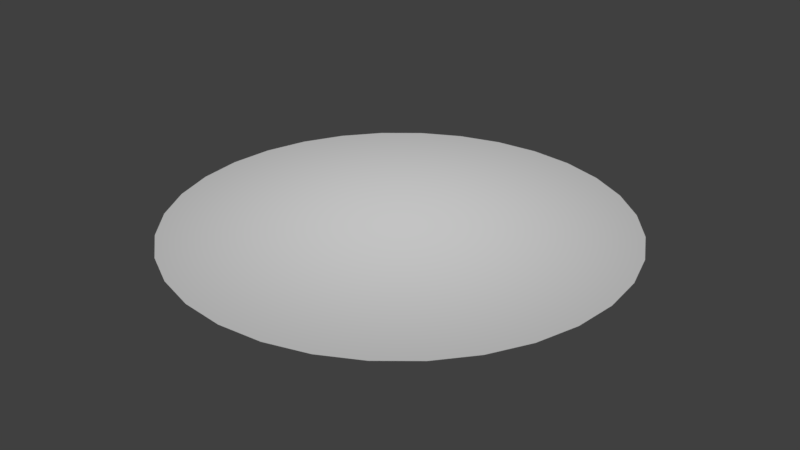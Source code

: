 # Source: circle.blend  (saved by Blender 2.77.0; exported with 4.5.12 LTS)
import bpy
from mathutils import Matrix  # noqa: F401  (used for matrix-valued properties, if any)

bpy.ops.wm.read_factory_settings(use_empty=True)
scene = bpy.context.scene
scene.name = 'Scene'

# ---- collections
col_collection_1 = bpy.data.collections.new('Collection 1'); scene.collection.children.link(col_collection_1)

# ---- materials (node trees are filled in below, after node groups)
mat_lava = bpy.data.materials.new('Lava')
mat_lava.alpha_threshold = 0.0
mat_lava.use_transparent_shadow = False
mat_lava.roughness = 0.5

# ---- material node trees

# ---- world
world_world = bpy.data.worlds.new('World'); scene.world = world_world
world_world.color = (0.05088, 0.05088, 0.05088)
world_world.use_sun_shadow = False
world_world.sun_shadow_jitter_overblur = 0.0
world_world.cycles.sampling_method = 'MANUAL'

# ---- lights
light_point = bpy.data.lights.new('Point', 'POINT')
light_point.transmission_factor = 0.0
light_point.energy = 100.0
light_point.shadow_buffer_clip_start = 0.5
light_point.shadow_soft_size = 0.1
light_point.shadow_maximum_resolution = 0.006
light_point.use_absolute_resolution = True

# ---- meshes
me_cylinder = bpy.data.meshes.new('Cylinder')
me_cylinder.from_pydata([(0.0, 1.0, 0.0), (-0.1951, 0.9808, -2.946e-08), (-0.3827, 0.9239, -5.778e-08), (-0.5556, 0.8315, -8.389e-08), (-0.7071, 0.7071, -1.068e-07), (-0.8315, 0.5556, -1.255e-07), (-0.9239, 0.3827, -1.395e-07), (-0.9808, 0.1951, -1.481e-07), (-1.0, 7.55e-08, -1.51e-07), (-0.9808, -0.1951, -1.481e-07), (-0.9239, -0.3827, -1.395e-07), (-0.8315, -0.5556, -1.255e-07), (-0.7071, -0.7071, -1.068e-07), (-0.5556, -0.8315, -8.389e-08), (-0.3827, -0.9239, -5.778e-08), (-0.1951, -0.9808, -2.946e-08), (3.258e-07, -1.0, 4.92e-14), (0.1951, -0.9808, 2.946e-08), (0.3827, -0.9239, 5.778e-08), (0.5556, -0.8315, 8.389e-08), (0.7071, -0.7071, 1.068e-07), (0.8315, -0.5556, 1.255e-07), (0.9239, -0.3827, 1.395e-07), (0.9808, -0.1951, 1.481e-07), (1.0, 9.656e-07, 1.51e-07), (0.9808, 0.1951, 1.481e-07), (0.9239, 0.3827, 1.395e-07), (0.8315, 0.5556, 1.255e-07), (0.7071, 0.7071, 1.068e-07), (0.5556, 0.8315, 8.389e-08), (0.3827, 0.9239, 5.778e-08), (0.1951, 0.9808, 2.946e-08)], [], [(21, 22, 23, 24, 25, 26, 27, 28, 20), (1, 2, 3, 4, 28, 29, 30, 31, 0), (5, 6, 7, 8, 9, 10, 11, 12, 4), (13, 14, 15, 16, 17, 18, 19, 20, 12), (20, 28, 4, 12)])
_uv = me_cylinder.uv_layers.new(name='UVMap')
_uv.uv.foreach_set('vector', [3.179, -1.699, 3.557, -1.134, 3.817, -0.5061, 3.949, 0.1603, 3.949, 0.8397, 3.817, 1.506, 3.557, 2.134, 3.179, 2.699, 2.699, -2.179, 0.1603, 3.949, -0.5061, 3.817, -1.134, 3.557, -1.699, 3.179, 3.179, 2.699, 2.699, 3.179, 2.134, 3.557, 1.506, 3.817, 0.8397, 3.949, -2.179, 2.699, -2.557, 2.134, -2.817, 1.506, -2.949, 0.8397, -2.949, 0.1603, -2.817, -0.5061, -2.557, -1.134, -2.179, -1.699, -1.699, 3.179, -1.699, -2.179, -1.134, -2.557, -0.5061, -2.817, 0.1603, -2.949, 0.8397, -2.949, 1.506, -2.817, 2.134, -2.557, 2.699, -2.179, -2.179, -1.699, 2.699, -2.179, 3.179, 2.699, -1.699, 3.179, -2.179, -1.699])
me_cylinder.materials.append(mat_lava)
me_cylinder.use_remesh_preserve_volume = False
me_cylinder.use_remesh_preserve_attributes = False
me_cylinder.use_mirror_vertex_groups = False
me_cylinder.update()

# ---- objects
ob_point = bpy.data.objects.new('Point', light_point)
ob_cylinder = bpy.data.objects.new('Cylinder', me_cylinder)

# ---- transforms, parenting, visibility, modifiers, constraints
ob_point.location = (0.0, 0.0, 2.0)
ob_point.lineart.crease_threshold = 0.0
ob_cylinder.location = (0.0, 0.0, 0.0)
ob_cylinder.lineart.crease_threshold = 0.0

# ---- collection membership
col_collection_1.objects.link(ob_point)
col_collection_1.objects.link(ob_cylinder)

# ---- scene / render settings (as saved in the file)
scene.frame_start = 1; scene.frame_end = 250; scene.frame_set(1)
scene.render.engine = 'BLENDER_EEVEE_NEXT'
scene.render.resolution_percentage = 50
scene.render.dither_intensity = 0.0
scene.cycles.use_denoising = False
scene.cycles.samples = 128
scene.cycles.sampling_pattern = 'TABULATED_SOBOL'
scene.cycles.light_sampling_threshold = 0.0
scene.cycles.use_adaptive_sampling = False
scene.cycles.use_light_tree = False
scene.cycles.blur_glossy = 0.0
scene.cycles.sample_clamp_indirect = 0.0
scene.view_settings.view_transform = 'Standard'
bpy.context.view_layer.update()

# ---- added for rendering (the .blend has no active camera): camera
cam_auto = bpy.data.cameras.new('AutoCamera')
cam_auto.lens = 50.0
cam_auto.sensor_width = 36.0
cam_auto.clip_end = 1000.0
ob_auto_camera = bpy.data.objects.new('AutoCamera', cam_auto)
scene.collection.objects.link(ob_auto_camera)
ob_auto_camera.location = (2.61693, -3.14032, 2.09354)
ob_auto_camera.rotation_euler = (1.09748, -7.21219e-08, 0.694738)
scene.camera = ob_auto_camera
bpy.context.view_layer.update()
